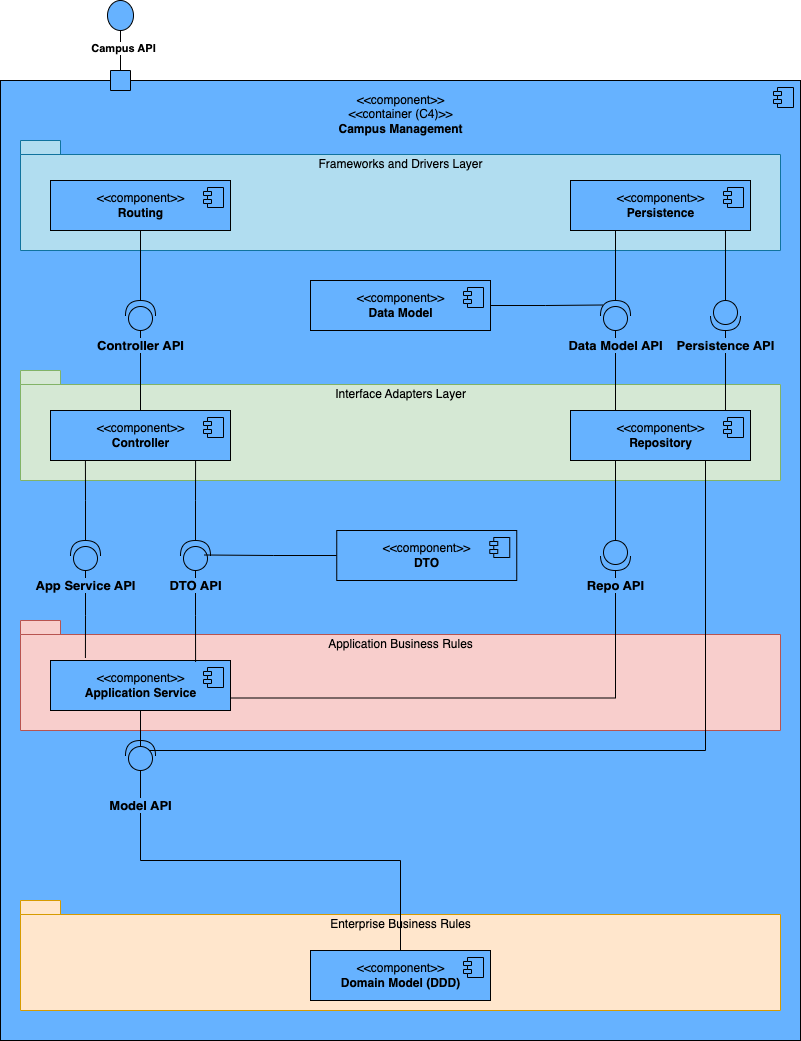

The diagram above was exported from draw.io. Its source (the exported page's mxGraphModel, read from the mxfile embedded in the PNG):
<mxGraphModel dx="954" dy="599" grid="1" gridSize="10" guides="1" tooltips="1" connect="1" arrows="1" fold="1" page="1" pageScale="1" pageWidth="827" pageHeight="1169" math="0" shadow="0">
  <root>
    <mxCell id="0" />
    <mxCell id="1" parent="0" />
    <mxCell id="fgtGmV3hlOk-PC2ct9ut-1" value="&amp;lt;&amp;lt;component&amp;gt;&amp;gt;&lt;br&gt;&amp;lt;&amp;lt;container (C4)&amp;gt;&amp;gt;&lt;br&gt;&lt;b&gt;Campus Management&lt;/b&gt;&lt;br&gt;&lt;br&gt;&lt;br&gt;&lt;br&gt;&lt;br&gt;&lt;br&gt;&lt;br&gt;&lt;br&gt;&lt;br&gt;&lt;br&gt;&lt;br&gt;&lt;br&gt;&lt;br&gt;&lt;br&gt;&lt;br&gt;&lt;br&gt;&lt;br&gt;&lt;br&gt;&lt;br&gt;&lt;br&gt;&lt;br&gt;&lt;br&gt;&lt;br&gt;&lt;br&gt;&lt;br&gt;&lt;br&gt;&lt;br&gt;&lt;br&gt;&lt;br&gt;&lt;br&gt;&lt;br&gt;&lt;br&gt;&lt;br&gt;&lt;br&gt;&lt;br&gt;&lt;br&gt;&lt;br&gt;&lt;br&gt;&lt;br&gt;&lt;br&gt;&lt;br&gt;&lt;br&gt;&lt;br&gt;&lt;br&gt;&lt;br&gt;&lt;br&gt;&lt;br&gt;&lt;br&gt;&lt;br&gt;&lt;br&gt;&lt;br&gt;&lt;br&gt;&lt;br&gt;&lt;br&gt;&lt;br&gt;&lt;br&gt;&lt;br&gt;&lt;br&gt;&lt;br&gt;&lt;br&gt;&lt;br&gt;&lt;br&gt;&lt;br&gt;" style="html=1;dropTarget=0;fillColor=#66B2FF;" parent="1" vertex="1">
      <mxGeometry x="30" y="380" width="800" height="960" as="geometry" />
    </mxCell>
    <mxCell id="fgtGmV3hlOk-PC2ct9ut-2" value="" style="shape=module;jettyWidth=8;jettyHeight=4;fillColor=#66B2FF;" parent="fgtGmV3hlOk-PC2ct9ut-1" vertex="1">
      <mxGeometry x="1" width="20" height="20" relative="1" as="geometry">
        <mxPoint x="-27" y="7" as="offset" />
      </mxGeometry>
    </mxCell>
    <mxCell id="fgtGmV3hlOk-PC2ct9ut-4" value="" style="html=1;rounded=0;fillColor=#66B2FF;rotation=-90;" parent="1" vertex="1">
      <mxGeometry x="140" y="370" width="20" height="20" as="geometry" />
    </mxCell>
    <mxCell id="fgtGmV3hlOk-PC2ct9ut-5" value="" style="endArrow=none;html=1;rounded=0;align=center;verticalAlign=top;endFill=0;labelBackgroundColor=none;endSize=2;" parent="1" source="fgtGmV3hlOk-PC2ct9ut-4" edge="1">
      <mxGeometry relative="1" as="geometry">
        <mxPoint x="150" y="318" as="targetPoint" />
      </mxGeometry>
    </mxCell>
    <mxCell id="fgtGmV3hlOk-PC2ct9ut-9" value="&lt;b&gt;Campus API&lt;/b&gt;" style="edgeLabel;html=1;align=center;verticalAlign=middle;resizable=0;points=[];" parent="fgtGmV3hlOk-PC2ct9ut-5" vertex="1" connectable="0">
      <mxGeometry x="-0.1154" y="-2" relative="1" as="geometry">
        <mxPoint as="offset" />
      </mxGeometry>
    </mxCell>
    <mxCell id="fgtGmV3hlOk-PC2ct9ut-7" value="" style="ellipse;whiteSpace=wrap;html=1;fontSize=11;verticalAlign=bottom;fillColor=#66B2FF;perimeterSpacing=0;" parent="1" vertex="1">
      <mxGeometry x="137" y="300" width="26" height="30" as="geometry" />
    </mxCell>
    <mxCell id="fgtGmV3hlOk-PC2ct9ut-10" value="&lt;span style=&quot;font-weight: normal;&quot;&gt;Frameworks and Drivers Layer&lt;br&gt;&lt;br&gt;&lt;br&gt;&lt;br&gt;&lt;br&gt;&lt;br&gt;&lt;/span&gt;" style="shape=folder;fontStyle=1;spacingTop=10;tabWidth=40;tabHeight=14;tabPosition=left;html=1;fillColor=#b1ddf0;strokeColor=#10739e;" parent="1" vertex="1">
      <mxGeometry x="50" y="440" width="760" height="110" as="geometry" />
    </mxCell>
    <mxCell id="fgtGmV3hlOk-PC2ct9ut-18" style="edgeStyle=orthogonalEdgeStyle;rounded=0;orthogonalLoop=1;jettySize=auto;html=1;exitX=0.5;exitY=1;exitDx=0;exitDy=0;entryX=1;entryY=0.5;entryDx=0;entryDy=0;entryPerimeter=0;endArrow=none;endFill=0;" parent="1" source="fgtGmV3hlOk-PC2ct9ut-11" target="fgtGmV3hlOk-PC2ct9ut-17" edge="1">
      <mxGeometry relative="1" as="geometry" />
    </mxCell>
    <mxCell id="fgtGmV3hlOk-PC2ct9ut-11" value="&amp;lt;&amp;lt;component&amp;gt;&amp;gt;&lt;br&gt;&lt;b&gt;Routing&lt;/b&gt;" style="html=1;dropTarget=0;fillColor=#66B2FF;" parent="1" vertex="1">
      <mxGeometry x="80" y="480" width="180" height="50" as="geometry" />
    </mxCell>
    <mxCell id="fgtGmV3hlOk-PC2ct9ut-12" value="" style="shape=module;jettyWidth=8;jettyHeight=4;fillColor=#66B2FF;" parent="fgtGmV3hlOk-PC2ct9ut-11" vertex="1">
      <mxGeometry x="1" width="20" height="20" relative="1" as="geometry">
        <mxPoint x="-27" y="7" as="offset" />
      </mxGeometry>
    </mxCell>
    <mxCell id="fgtGmV3hlOk-PC2ct9ut-28" style="edgeStyle=orthogonalEdgeStyle;rounded=0;orthogonalLoop=1;jettySize=auto;html=1;exitX=0.25;exitY=1;exitDx=0;exitDy=0;entryX=1;entryY=0.5;entryDx=0;entryDy=0;entryPerimeter=0;endArrow=none;endFill=0;" parent="1" source="fgtGmV3hlOk-PC2ct9ut-15" target="fgtGmV3hlOk-PC2ct9ut-27" edge="1">
      <mxGeometry relative="1" as="geometry" />
    </mxCell>
    <mxCell id="fgtGmV3hlOk-PC2ct9ut-15" value="&amp;lt;&amp;lt;component&amp;gt;&amp;gt;&lt;br&gt;&lt;b&gt;Persistence&lt;/b&gt;" style="html=1;dropTarget=0;fillColor=#66B2FF;" parent="1" vertex="1">
      <mxGeometry x="600" y="480" width="180" height="50" as="geometry" />
    </mxCell>
    <mxCell id="fgtGmV3hlOk-PC2ct9ut-16" value="" style="shape=module;jettyWidth=8;jettyHeight=4;fillColor=#66B2FF;" parent="fgtGmV3hlOk-PC2ct9ut-15" vertex="1">
      <mxGeometry x="1" width="20" height="20" relative="1" as="geometry">
        <mxPoint x="-27" y="7" as="offset" />
      </mxGeometry>
    </mxCell>
    <mxCell id="fgtGmV3hlOk-PC2ct9ut-17" value="" style="shape=providedRequiredInterface;html=1;verticalLabelPosition=bottom;sketch=0;fillColor=#66B2FF;rotation=-90;" parent="1" vertex="1">
      <mxGeometry x="155" y="600" width="30" height="30" as="geometry" />
    </mxCell>
    <mxCell id="fgtGmV3hlOk-PC2ct9ut-19" value="&lt;span style=&quot;font-weight: normal;&quot;&gt;Interface Adapters Layer&lt;br&gt;&lt;br&gt;&lt;br&gt;&lt;br&gt;&lt;br&gt;&lt;br&gt;&lt;/span&gt;" style="shape=folder;fontStyle=1;spacingTop=10;tabWidth=40;tabHeight=14;tabPosition=left;html=1;fillColor=#d5e8d4;strokeColor=#82b366;" parent="1" vertex="1">
      <mxGeometry x="50" y="670" width="760" height="110" as="geometry" />
    </mxCell>
    <mxCell id="fgtGmV3hlOk-PC2ct9ut-22" style="edgeStyle=orthogonalEdgeStyle;rounded=0;orthogonalLoop=1;jettySize=auto;html=1;exitX=0.5;exitY=0;exitDx=0;exitDy=0;entryX=0;entryY=0.5;entryDx=0;entryDy=0;entryPerimeter=0;endArrow=none;endFill=0;" parent="1" source="fgtGmV3hlOk-PC2ct9ut-20" target="fgtGmV3hlOk-PC2ct9ut-17" edge="1">
      <mxGeometry relative="1" as="geometry" />
    </mxCell>
    <mxCell id="fgtGmV3hlOk-PC2ct9ut-20" value="&amp;lt;&amp;lt;component&amp;gt;&amp;gt;&lt;br&gt;&lt;b&gt;Controller&lt;/b&gt;" style="html=1;dropTarget=0;fillColor=#66B2FF;" parent="1" vertex="1">
      <mxGeometry x="80" y="710" width="180" height="50" as="geometry" />
    </mxCell>
    <mxCell id="fgtGmV3hlOk-PC2ct9ut-21" value="" style="shape=module;jettyWidth=8;jettyHeight=4;fillColor=#66B2FF;" parent="fgtGmV3hlOk-PC2ct9ut-20" vertex="1">
      <mxGeometry x="1" width="20" height="20" relative="1" as="geometry">
        <mxPoint x="-27" y="7" as="offset" />
      </mxGeometry>
    </mxCell>
    <mxCell id="fgtGmV3hlOk-PC2ct9ut-64" style="edgeStyle=orthogonalEdgeStyle;rounded=0;orthogonalLoop=1;jettySize=auto;html=1;exitX=0.25;exitY=1;exitDx=0;exitDy=0;entryX=0;entryY=0.5;entryDx=0;entryDy=0;entryPerimeter=0;fontSize=13;endArrow=none;endFill=0;" parent="1" source="fgtGmV3hlOk-PC2ct9ut-23" target="fgtGmV3hlOk-PC2ct9ut-60" edge="1">
      <mxGeometry relative="1" as="geometry" />
    </mxCell>
    <mxCell id="fgtGmV3hlOk-PC2ct9ut-23" value="&amp;lt;&amp;lt;component&amp;gt;&amp;gt;&lt;br&gt;&lt;b&gt;Repository&lt;br&gt;&lt;/b&gt;" style="html=1;dropTarget=0;fillColor=#66B2FF;" parent="1" vertex="1">
      <mxGeometry x="600" y="710" width="180" height="50" as="geometry" />
    </mxCell>
    <mxCell id="fgtGmV3hlOk-PC2ct9ut-24" value="" style="shape=module;jettyWidth=8;jettyHeight=4;fillColor=#66B2FF;" parent="fgtGmV3hlOk-PC2ct9ut-23" vertex="1">
      <mxGeometry x="1" width="20" height="20" relative="1" as="geometry">
        <mxPoint x="-27" y="7" as="offset" />
      </mxGeometry>
    </mxCell>
    <mxCell id="fgtGmV3hlOk-PC2ct9ut-29" style="edgeStyle=orthogonalEdgeStyle;rounded=0;orthogonalLoop=1;jettySize=auto;html=1;exitX=1;exitY=0.5;exitDx=0;exitDy=0;endArrow=none;endFill=0;entryX=0.85;entryY=0.067;entryDx=0;entryDy=0;entryPerimeter=0;" parent="1" source="fgtGmV3hlOk-PC2ct9ut-25" target="fgtGmV3hlOk-PC2ct9ut-27" edge="1">
      <mxGeometry relative="1" as="geometry">
        <mxPoint x="640" y="605" as="targetPoint" />
      </mxGeometry>
    </mxCell>
    <mxCell id="fgtGmV3hlOk-PC2ct9ut-25" value="&amp;lt;&amp;lt;component&amp;gt;&amp;gt;&lt;br&gt;&lt;b&gt;Data Model&lt;br&gt;&lt;/b&gt;" style="html=1;dropTarget=0;fillColor=#66B2FF;" parent="1" vertex="1">
      <mxGeometry x="340" y="580" width="180" height="50" as="geometry" />
    </mxCell>
    <mxCell id="fgtGmV3hlOk-PC2ct9ut-26" value="" style="shape=module;jettyWidth=8;jettyHeight=4;fillColor=#66B2FF;" parent="fgtGmV3hlOk-PC2ct9ut-25" vertex="1">
      <mxGeometry x="1" width="20" height="20" relative="1" as="geometry">
        <mxPoint x="-27" y="7" as="offset" />
      </mxGeometry>
    </mxCell>
    <mxCell id="fgtGmV3hlOk-PC2ct9ut-35" style="edgeStyle=orthogonalEdgeStyle;rounded=0;orthogonalLoop=1;jettySize=auto;html=1;exitX=0;exitY=0.5;exitDx=0;exitDy=0;exitPerimeter=0;entryX=0.25;entryY=0;entryDx=0;entryDy=0;fontSize=13;endArrow=none;endFill=0;" parent="1" source="fgtGmV3hlOk-PC2ct9ut-27" target="fgtGmV3hlOk-PC2ct9ut-23" edge="1">
      <mxGeometry relative="1" as="geometry" />
    </mxCell>
    <mxCell id="fgtGmV3hlOk-PC2ct9ut-27" value="" style="shape=providedRequiredInterface;html=1;verticalLabelPosition=bottom;sketch=0;fillColor=#66B2FF;rotation=-90;" parent="1" vertex="1">
      <mxGeometry x="630" y="600" width="30" height="30" as="geometry" />
    </mxCell>
    <mxCell id="fgtGmV3hlOk-PC2ct9ut-33" value="&lt;b&gt;Data Model API&lt;/b&gt;" style="text;html=1;strokeColor=none;fillColor=none;align=center;verticalAlign=middle;whiteSpace=wrap;rounded=0;labelBackgroundColor=#66B2FF;fontSize=13;" parent="1" vertex="1">
      <mxGeometry x="593.75" y="630" width="102.5" height="30" as="geometry" />
    </mxCell>
    <mxCell id="fgtGmV3hlOk-PC2ct9ut-45" style="edgeStyle=orthogonalEdgeStyle;rounded=0;orthogonalLoop=1;jettySize=auto;html=1;exitX=1;exitY=0.5;exitDx=0;exitDy=0;exitPerimeter=0;entryX=0.861;entryY=0.01;entryDx=0;entryDy=0;entryPerimeter=0;fontSize=13;endArrow=none;endFill=0;" parent="1" source="fgtGmV3hlOk-PC2ct9ut-36" target="fgtGmV3hlOk-PC2ct9ut-23" edge="1">
      <mxGeometry relative="1" as="geometry" />
    </mxCell>
    <mxCell id="fgtGmV3hlOk-PC2ct9ut-46" style="edgeStyle=orthogonalEdgeStyle;rounded=0;orthogonalLoop=1;jettySize=auto;html=1;exitX=0;exitY=0.5;exitDx=0;exitDy=0;exitPerimeter=0;entryX=0.861;entryY=1.01;entryDx=0;entryDy=0;entryPerimeter=0;fontSize=13;endArrow=none;endFill=0;" parent="1" source="fgtGmV3hlOk-PC2ct9ut-36" target="fgtGmV3hlOk-PC2ct9ut-15" edge="1">
      <mxGeometry relative="1" as="geometry" />
    </mxCell>
    <mxCell id="fgtGmV3hlOk-PC2ct9ut-36" value="" style="shape=providedRequiredInterface;html=1;verticalLabelPosition=bottom;sketch=0;fillColor=#66B2FF;rotation=90;" parent="1" vertex="1">
      <mxGeometry x="740" y="600" width="30" height="30" as="geometry" />
    </mxCell>
    <mxCell id="fgtGmV3hlOk-PC2ct9ut-39" value="&lt;b&gt;Persistence API&lt;/b&gt;" style="text;html=1;strokeColor=none;fillColor=none;align=center;verticalAlign=middle;whiteSpace=wrap;rounded=0;labelBackgroundColor=#66B2FF;fontSize=13;" parent="1" vertex="1">
      <mxGeometry x="703.75" y="630" width="102.5" height="30" as="geometry" />
    </mxCell>
    <mxCell id="fgtGmV3hlOk-PC2ct9ut-40" value="&lt;span style=&quot;font-weight: normal;&quot;&gt;Application Business Rules&lt;br&gt;&lt;br&gt;&lt;br&gt;&lt;br&gt;&lt;br&gt;&lt;br&gt;&lt;/span&gt;" style="shape=folder;fontStyle=1;spacingTop=10;tabWidth=40;tabHeight=14;tabPosition=left;html=1;fillColor=#f8cecc;strokeColor=#b85450;" parent="1" vertex="1">
      <mxGeometry x="50" y="920" width="760" height="110" as="geometry" />
    </mxCell>
    <mxCell id="fgtGmV3hlOk-PC2ct9ut-63" style="edgeStyle=orthogonalEdgeStyle;rounded=0;orthogonalLoop=1;jettySize=auto;html=1;exitX=1;exitY=0.75;exitDx=0;exitDy=0;entryX=1;entryY=0.5;entryDx=0;entryDy=0;entryPerimeter=0;fontSize=13;endArrow=none;endFill=0;" parent="1" source="fgtGmV3hlOk-PC2ct9ut-41" target="fgtGmV3hlOk-PC2ct9ut-60" edge="1">
      <mxGeometry relative="1" as="geometry" />
    </mxCell>
    <mxCell id="fgtGmV3hlOk-PC2ct9ut-71" style="edgeStyle=orthogonalEdgeStyle;rounded=0;orthogonalLoop=1;jettySize=auto;html=1;exitX=0.5;exitY=1;exitDx=0;exitDy=0;entryX=1;entryY=0.5;entryDx=0;entryDy=0;entryPerimeter=0;fontSize=13;endArrow=none;endFill=0;" parent="1" source="fgtGmV3hlOk-PC2ct9ut-41" target="fgtGmV3hlOk-PC2ct9ut-70" edge="1">
      <mxGeometry relative="1" as="geometry" />
    </mxCell>
    <mxCell id="fgtGmV3hlOk-PC2ct9ut-41" value="&amp;lt;&amp;lt;component&amp;gt;&amp;gt;&lt;br&gt;&lt;b&gt;Application Service&lt;/b&gt;" style="html=1;dropTarget=0;fillColor=#66B2FF;" parent="1" vertex="1">
      <mxGeometry x="80" y="960" width="180" height="50" as="geometry" />
    </mxCell>
    <mxCell id="fgtGmV3hlOk-PC2ct9ut-42" value="" style="shape=module;jettyWidth=8;jettyHeight=4;fillColor=#66B2FF;" parent="fgtGmV3hlOk-PC2ct9ut-41" vertex="1">
      <mxGeometry x="1" width="20" height="20" relative="1" as="geometry">
        <mxPoint x="-27" y="7" as="offset" />
      </mxGeometry>
    </mxCell>
    <mxCell id="fgtGmV3hlOk-PC2ct9ut-43" value="&lt;b&gt;Controller API&lt;/b&gt;" style="text;html=1;strokeColor=none;fillColor=none;align=center;verticalAlign=middle;whiteSpace=wrap;rounded=0;labelBackgroundColor=#66B2FF;fontSize=13;" parent="1" vertex="1">
      <mxGeometry x="118.75" y="630" width="102.5" height="30" as="geometry" />
    </mxCell>
    <mxCell id="fgtGmV3hlOk-PC2ct9ut-50" style="edgeStyle=orthogonalEdgeStyle;rounded=0;orthogonalLoop=1;jettySize=auto;html=1;exitX=1;exitY=0.5;exitDx=0;exitDy=0;exitPerimeter=0;entryX=0.194;entryY=0.99;entryDx=0;entryDy=0;entryPerimeter=0;fontSize=13;endArrow=none;endFill=0;" parent="1" source="fgtGmV3hlOk-PC2ct9ut-47" target="fgtGmV3hlOk-PC2ct9ut-20" edge="1">
      <mxGeometry relative="1" as="geometry" />
    </mxCell>
    <mxCell id="fgtGmV3hlOk-PC2ct9ut-51" style="edgeStyle=orthogonalEdgeStyle;rounded=0;orthogonalLoop=1;jettySize=auto;html=1;exitX=0;exitY=0.5;exitDx=0;exitDy=0;exitPerimeter=0;entryX=0.194;entryY=-0.05;entryDx=0;entryDy=0;entryPerimeter=0;fontSize=13;endArrow=none;endFill=0;" parent="1" source="fgtGmV3hlOk-PC2ct9ut-47" target="fgtGmV3hlOk-PC2ct9ut-41" edge="1">
      <mxGeometry relative="1" as="geometry" />
    </mxCell>
    <mxCell id="fgtGmV3hlOk-PC2ct9ut-47" value="" style="shape=providedRequiredInterface;html=1;verticalLabelPosition=bottom;sketch=0;fillColor=#66B2FF;rotation=-90;" parent="1" vertex="1">
      <mxGeometry x="100" y="840" width="30" height="30" as="geometry" />
    </mxCell>
    <mxCell id="fgtGmV3hlOk-PC2ct9ut-54" style="edgeStyle=orthogonalEdgeStyle;rounded=0;orthogonalLoop=1;jettySize=auto;html=1;exitX=1;exitY=0.5;exitDx=0;exitDy=0;exitPerimeter=0;entryX=0.806;entryY=1.01;entryDx=0;entryDy=0;entryPerimeter=0;fontSize=13;endArrow=none;endFill=0;" parent="1" source="fgtGmV3hlOk-PC2ct9ut-48" target="fgtGmV3hlOk-PC2ct9ut-20" edge="1">
      <mxGeometry relative="1" as="geometry" />
    </mxCell>
    <mxCell id="fgtGmV3hlOk-PC2ct9ut-55" style="edgeStyle=orthogonalEdgeStyle;rounded=0;orthogonalLoop=1;jettySize=auto;html=1;exitX=0;exitY=0.5;exitDx=0;exitDy=0;exitPerimeter=0;entryX=0.806;entryY=0.03;entryDx=0;entryDy=0;entryPerimeter=0;fontSize=13;endArrow=none;endFill=0;" parent="1" source="fgtGmV3hlOk-PC2ct9ut-48" target="fgtGmV3hlOk-PC2ct9ut-41" edge="1">
      <mxGeometry relative="1" as="geometry" />
    </mxCell>
    <mxCell id="fgtGmV3hlOk-PC2ct9ut-48" value="" style="shape=providedRequiredInterface;html=1;verticalLabelPosition=bottom;sketch=0;fillColor=#66B2FF;rotation=-90;" parent="1" vertex="1">
      <mxGeometry x="210" y="840" width="30" height="30" as="geometry" />
    </mxCell>
    <mxCell id="fgtGmV3hlOk-PC2ct9ut-53" value="&lt;b&gt;App Service API&lt;/b&gt;" style="text;html=1;strokeColor=none;fillColor=none;align=center;verticalAlign=middle;whiteSpace=wrap;rounded=0;labelBackgroundColor=#66B2FF;fontSize=13;" parent="1" vertex="1">
      <mxGeometry x="63.75" y="870" width="102.5" height="30" as="geometry" />
    </mxCell>
    <mxCell id="fgtGmV3hlOk-PC2ct9ut-56" value="&lt;b&gt;DTO API&lt;/b&gt;" style="text;html=1;strokeColor=none;fillColor=none;align=center;verticalAlign=middle;whiteSpace=wrap;rounded=0;labelBackgroundColor=#66B2FF;fontSize=13;" parent="1" vertex="1">
      <mxGeometry x="173.75" y="870" width="102.5" height="30" as="geometry" />
    </mxCell>
    <mxCell id="fgtGmV3hlOk-PC2ct9ut-59" style="edgeStyle=orthogonalEdgeStyle;rounded=0;orthogonalLoop=1;jettySize=auto;html=1;exitX=0;exitY=0.5;exitDx=0;exitDy=0;entryX=0.517;entryY=0.8;entryDx=0;entryDy=0;entryPerimeter=0;fontSize=13;endArrow=none;endFill=0;" parent="1" source="fgtGmV3hlOk-PC2ct9ut-57" target="fgtGmV3hlOk-PC2ct9ut-48" edge="1">
      <mxGeometry relative="1" as="geometry" />
    </mxCell>
    <mxCell id="fgtGmV3hlOk-PC2ct9ut-57" value="&amp;lt;&amp;lt;component&amp;gt;&amp;gt;&lt;br&gt;&lt;b&gt;DTO&lt;/b&gt;" style="html=1;dropTarget=0;fillColor=#66B2FF;" parent="1" vertex="1">
      <mxGeometry x="366.25" y="830" width="180" height="50" as="geometry" />
    </mxCell>
    <mxCell id="fgtGmV3hlOk-PC2ct9ut-58" value="" style="shape=module;jettyWidth=8;jettyHeight=4;fillColor=#66B2FF;" parent="fgtGmV3hlOk-PC2ct9ut-57" vertex="1">
      <mxGeometry x="1" width="20" height="20" relative="1" as="geometry">
        <mxPoint x="-27" y="7" as="offset" />
      </mxGeometry>
    </mxCell>
    <mxCell id="fgtGmV3hlOk-PC2ct9ut-60" value="" style="shape=providedRequiredInterface;html=1;verticalLabelPosition=bottom;sketch=0;fillColor=#66B2FF;rotation=90;" parent="1" vertex="1">
      <mxGeometry x="630" y="840" width="30" height="30" as="geometry" />
    </mxCell>
    <mxCell id="fgtGmV3hlOk-PC2ct9ut-66" value="&lt;b&gt;Repo API&lt;/b&gt;" style="text;html=1;strokeColor=none;fillColor=none;align=center;verticalAlign=middle;whiteSpace=wrap;rounded=0;labelBackgroundColor=#66B2FF;fontSize=13;" parent="1" vertex="1">
      <mxGeometry x="593.75" y="870" width="102.5" height="30" as="geometry" />
    </mxCell>
    <mxCell id="fgtGmV3hlOk-PC2ct9ut-67" value="&lt;span style=&quot;font-weight: normal;&quot;&gt;Enterprise Business Rules&lt;br&gt;&lt;br&gt;&lt;br&gt;&lt;br&gt;&lt;br&gt;&lt;br&gt;&lt;/span&gt;" style="shape=folder;fontStyle=1;spacingTop=10;tabWidth=40;tabHeight=14;tabPosition=left;html=1;fillColor=#ffe6cc;strokeColor=#d79b00;" parent="1" vertex="1">
      <mxGeometry x="50" y="1200" width="760" height="110" as="geometry" />
    </mxCell>
    <mxCell id="fgtGmV3hlOk-PC2ct9ut-68" value="&amp;lt;&amp;lt;component&amp;gt;&amp;gt;&lt;br&gt;&lt;b&gt;Domain Model (DDD)&lt;/b&gt;" style="html=1;dropTarget=0;fillColor=#66B2FF;" parent="1" vertex="1">
      <mxGeometry x="340" y="1250" width="180" height="50" as="geometry" />
    </mxCell>
    <mxCell id="fgtGmV3hlOk-PC2ct9ut-69" value="" style="shape=module;jettyWidth=8;jettyHeight=4;fillColor=#66B2FF;" parent="fgtGmV3hlOk-PC2ct9ut-68" vertex="1">
      <mxGeometry x="1" width="20" height="20" relative="1" as="geometry">
        <mxPoint x="-27" y="7" as="offset" />
      </mxGeometry>
    </mxCell>
    <mxCell id="fgtGmV3hlOk-PC2ct9ut-84" style="edgeStyle=orthogonalEdgeStyle;rounded=0;orthogonalLoop=1;jettySize=auto;html=1;exitX=0;exitY=0.5;exitDx=0;exitDy=0;exitPerimeter=0;entryX=0.5;entryY=0;entryDx=0;entryDy=0;fontSize=13;endArrow=none;endFill=0;" parent="1" source="fgtGmV3hlOk-PC2ct9ut-70" target="fgtGmV3hlOk-PC2ct9ut-68" edge="1">
      <mxGeometry relative="1" as="geometry" />
    </mxCell>
    <mxCell id="fgtGmV3hlOk-PC2ct9ut-86" style="edgeStyle=orthogonalEdgeStyle;rounded=0;orthogonalLoop=1;jettySize=auto;html=1;exitX=1;exitY=0.5;exitDx=0;exitDy=0;exitPerimeter=0;entryX=0.75;entryY=1;entryDx=0;entryDy=0;fontSize=13;endArrow=none;endFill=0;" parent="1" source="fgtGmV3hlOk-PC2ct9ut-70" target="fgtGmV3hlOk-PC2ct9ut-23" edge="1">
      <mxGeometry relative="1" as="geometry">
        <Array as="points">
          <mxPoint x="170" y="1050" />
          <mxPoint x="735" y="1050" />
        </Array>
      </mxGeometry>
    </mxCell>
    <mxCell id="fgtGmV3hlOk-PC2ct9ut-70" value="" style="shape=providedRequiredInterface;html=1;verticalLabelPosition=bottom;sketch=0;fillColor=#66B2FF;rotation=-90;" parent="1" vertex="1">
      <mxGeometry x="155" y="1040" width="30" height="30" as="geometry" />
    </mxCell>
    <mxCell id="fgtGmV3hlOk-PC2ct9ut-76" value="&lt;b&gt;Model API&lt;/b&gt;" style="text;html=1;strokeColor=none;fillColor=none;align=center;verticalAlign=middle;whiteSpace=wrap;rounded=0;labelBackgroundColor=#66B2FF;fontSize=13;" parent="1" vertex="1">
      <mxGeometry x="118.75" y="1090" width="102.5" height="30" as="geometry" />
    </mxCell>
  </root>
</mxGraphModel>